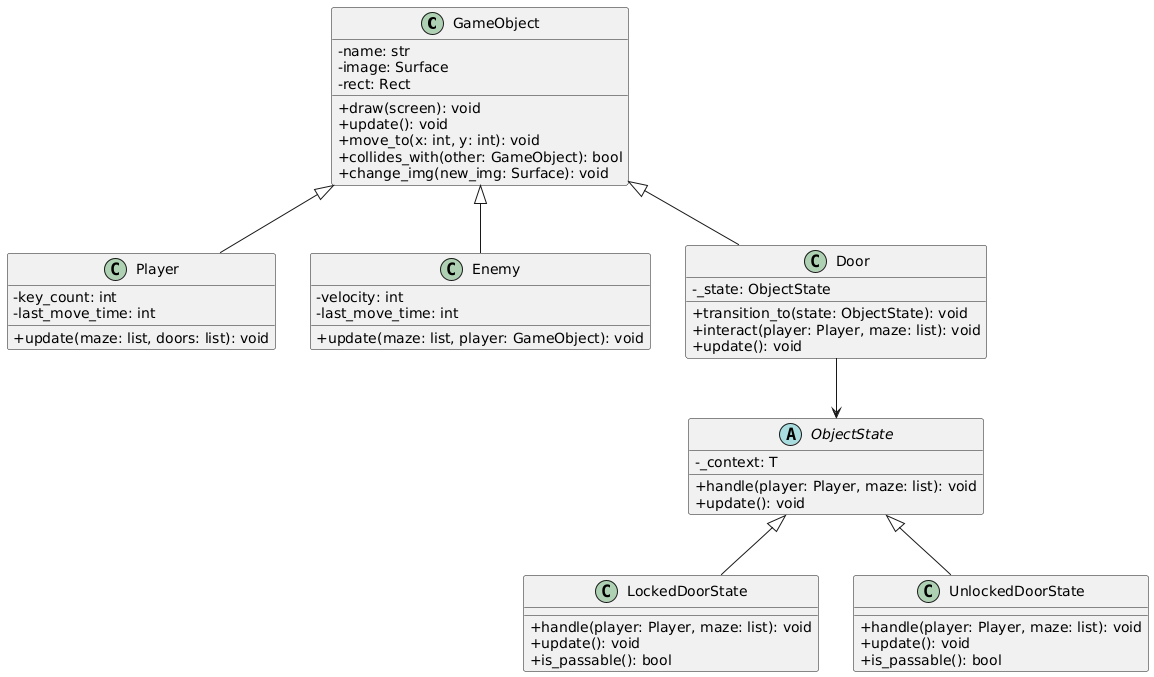

The diagram above was rendered by PlantUML. Its source (embedded in the PNG):
@startuml
skinparam classAttributeIconSize 0

class GameObject {
    -name: str
    -image: Surface
    -rect: Rect
    +draw(screen): void
    +update(): void
    +move_to(x: int, y: int): void
    +collides_with(other: GameObject): bool
    +change_img(new_img: Surface): void
}

class Player {
    -key_count: int
    -last_move_time: int
    +update(maze: list, doors: list): void
}

class Enemy {
    -velocity: int
    -last_move_time: int
    +update(maze: list, player: GameObject): void
}

class Door {
    -_state: ObjectState
    +transition_to(state: ObjectState): void
    +interact(player: Player, maze: list): void
    +update(): void
}

abstract class ObjectState {
    -_context: T
    +handle(player: Player, maze: list): void
    +update(): void
}

class LockedDoorState {
    +handle(player: Player, maze: list): void
    +update(): void
    +is_passable(): bool
}

class UnlockedDoorState {
    +handle(player: Player, maze: list): void
    +update(): void
    +is_passable(): bool
}

GameObject <|-- Player
GameObject <|-- Enemy
GameObject <|-- Door
ObjectState <|-- LockedDoorState
ObjectState <|-- UnlockedDoorState
Door --> ObjectState
@enduml